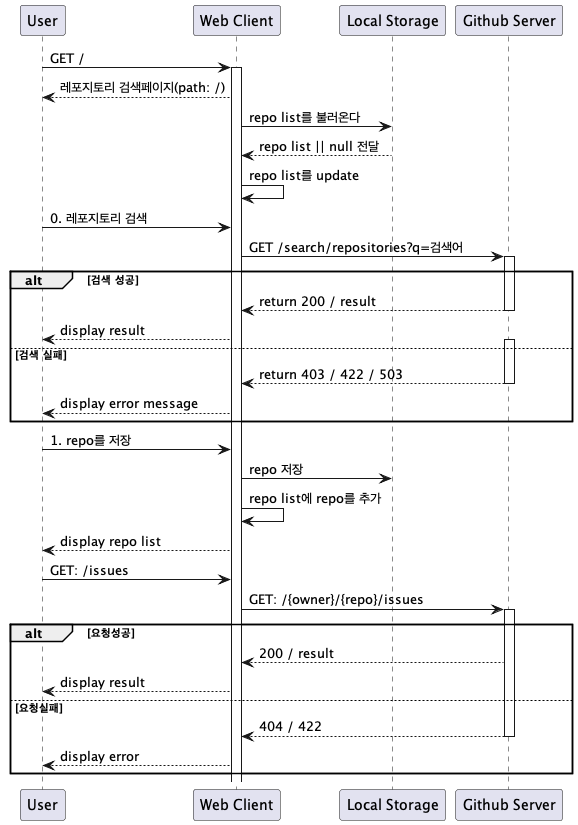

The diagram above was rendered by PlantUML. Its source (embedded in the PNG):
@startuml sequece

participant User
participant "Web Client" as C
participant "Local Storage" as L
participant "Github Server" as S

User -> C: GET /
activate C
C --> User: 레포지토리 검색페이지(path: /)
C -> L: repo list를 불러온다
L --> C: repo list || null 전달
C -> C: repo list를 update

User -> C: 0. 레포지토리 검색
C -> S: GET /search/repositories?q=검색어
alt 검색 성공
activate S
S --> C: return 200 / result
deactivate S
C --> User: display result

else 검색 실패
activate S
S --> C: return 403 / 422 / 503  
deactivate S
C --> User: display error message
end

User -> C: 1. repo를 저장

C -> L: repo 저장
C -> C: repo list에 repo를 추가
C --> User: display repo list


User -> C: GET: /issues

C -> S: GET: /{owner}/{repo}/issues
activate S
alt 요청성공
S --> C: 200 / result
C --> User: display result
 

else 요청실패
S --> C: 404 / 422 
deactivate S
C --> User: display error
end


@enduml